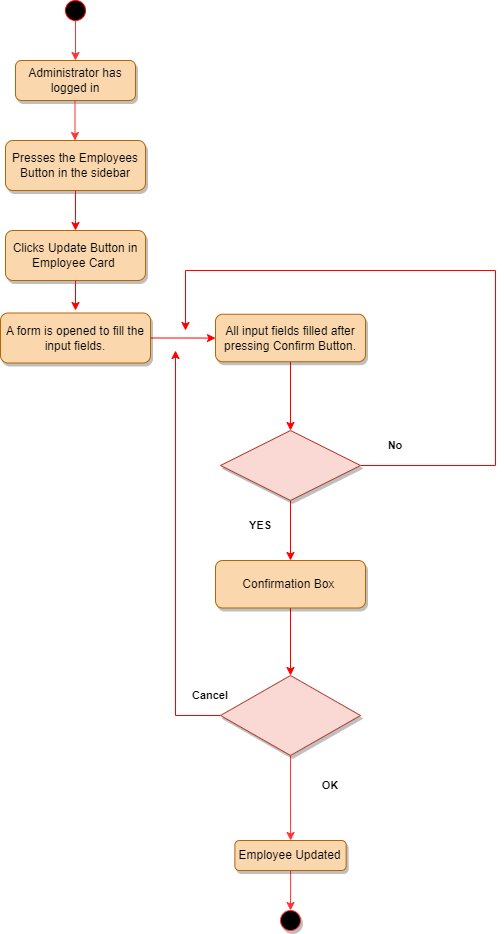

The diagram above was exported from draw.io. Its source (the exported page's mxGraphModel, read from the mxfile embedded in the PNG):
<mxGraphModel dx="1038" dy="521" grid="1" gridSize="10" guides="1" tooltips="1" connect="1" arrows="1" fold="1" page="1" pageScale="1" pageWidth="827" pageHeight="1169" math="0" shadow="0">
  <root>
    <mxCell id="WIyWlLk6GJQsqaUBKTNV-0" />
    <mxCell id="WIyWlLk6GJQsqaUBKTNV-1" parent="WIyWlLk6GJQsqaUBKTNV-0" />
    <mxCell id="7RgfaRkARqYUZtq7kCkm-27" value="Administrator has logged in" style="rounded=1;whiteSpace=wrap;html=1;fontSize=12;glass=0;strokeWidth=1;shadow=1;fillColor=#fad7ac;strokeColor=#b46504;" vertex="1" parent="WIyWlLk6GJQsqaUBKTNV-1">
      <mxGeometry x="135" y="130" width="120" height="40" as="geometry" />
    </mxCell>
    <mxCell id="7RgfaRkARqYUZtq7kCkm-28" value="Presses the Employees Button in the sidebar" style="rounded=1;whiteSpace=wrap;html=1;fontSize=12;glass=0;strokeWidth=1;shadow=1;fillColor=#fad7ac;strokeColor=#b46504;" vertex="1" parent="WIyWlLk6GJQsqaUBKTNV-1">
      <mxGeometry x="125" y="210" width="140" height="50" as="geometry" />
    </mxCell>
    <mxCell id="7RgfaRkARqYUZtq7kCkm-29" value="" style="endArrow=classic;html=1;rounded=0;startArrow=none;strokeColor=#FF3333;" edge="1" parent="WIyWlLk6GJQsqaUBKTNV-1" source="7RgfaRkARqYUZtq7kCkm-32" target="7RgfaRkARqYUZtq7kCkm-27">
      <mxGeometry width="50" height="50" relative="1" as="geometry">
        <mxPoint x="195" y="10" as="sourcePoint" />
        <mxPoint x="405" y="170" as="targetPoint" />
        <Array as="points" />
      </mxGeometry>
    </mxCell>
    <mxCell id="7RgfaRkARqYUZtq7kCkm-30" value="Clicks Update Button in Employee Card&amp;nbsp;" style="rounded=1;whiteSpace=wrap;html=1;fontSize=12;glass=0;strokeWidth=1;shadow=1;fillColor=#fad7ac;strokeColor=#b46504;" vertex="1" parent="WIyWlLk6GJQsqaUBKTNV-1">
      <mxGeometry x="125" y="300" width="140" height="50" as="geometry" />
    </mxCell>
    <mxCell id="7RgfaRkARqYUZtq7kCkm-31" value="" style="endArrow=classic;html=1;rounded=0;strokeColor=#FF0000;exitX=0.5;exitY=1;exitDx=0;exitDy=0;" edge="1" parent="WIyWlLk6GJQsqaUBKTNV-1" source="7RgfaRkARqYUZtq7kCkm-28">
      <mxGeometry width="50" height="50" relative="1" as="geometry">
        <mxPoint x="265" y="235" as="sourcePoint" />
        <mxPoint x="195" y="300" as="targetPoint" />
        <Array as="points">
          <mxPoint x="195" y="290" />
        </Array>
      </mxGeometry>
    </mxCell>
    <mxCell id="7RgfaRkARqYUZtq7kCkm-32" value="" style="ellipse;whiteSpace=wrap;html=1;aspect=fixed;strokeColor=#FF0000;fillColor=#000000;fontColor=#ffffff;" vertex="1" parent="WIyWlLk6GJQsqaUBKTNV-1">
      <mxGeometry x="185" y="70" width="20" height="20" as="geometry" />
    </mxCell>
    <mxCell id="7RgfaRkARqYUZtq7kCkm-33" value="" style="endArrow=none;html=1;rounded=0;" edge="1" parent="WIyWlLk6GJQsqaUBKTNV-1" target="7RgfaRkARqYUZtq7kCkm-32">
      <mxGeometry width="50" height="50" relative="1" as="geometry">
        <mxPoint x="195" y="90" as="sourcePoint" />
        <mxPoint x="195" y="50" as="targetPoint" />
        <Array as="points" />
      </mxGeometry>
    </mxCell>
    <mxCell id="7RgfaRkARqYUZtq7kCkm-34" value="" style="endArrow=classic;html=1;rounded=0;startArrow=none;strokeColor=#FF3333;" edge="1" parent="WIyWlLk6GJQsqaUBKTNV-1">
      <mxGeometry width="50" height="50" relative="1" as="geometry">
        <mxPoint x="194.5" y="170" as="sourcePoint" />
        <mxPoint x="194.5" y="210" as="targetPoint" />
        <Array as="points" />
      </mxGeometry>
    </mxCell>
    <mxCell id="7RgfaRkARqYUZtq7kCkm-35" value="" style="endArrow=classic;html=1;rounded=0;strokeColor=#FF0000;exitX=0.5;exitY=1;exitDx=0;exitDy=0;" edge="1" parent="WIyWlLk6GJQsqaUBKTNV-1" source="7RgfaRkARqYUZtq7kCkm-30">
      <mxGeometry width="50" height="50" relative="1" as="geometry">
        <mxPoint x="165" y="300" as="sourcePoint" />
        <mxPoint x="195" y="380" as="targetPoint" />
      </mxGeometry>
    </mxCell>
    <mxCell id="7RgfaRkARqYUZtq7kCkm-36" style="edgeStyle=orthogonalEdgeStyle;rounded=0;orthogonalLoop=1;jettySize=auto;html=1;strokeColor=#FF0000;fontSize=11;fontColor=#000000;" edge="1" parent="WIyWlLk6GJQsqaUBKTNV-1" source="7RgfaRkARqYUZtq7kCkm-37" target="7RgfaRkARqYUZtq7kCkm-44">
      <mxGeometry relative="1" as="geometry" />
    </mxCell>
    <mxCell id="7RgfaRkARqYUZtq7kCkm-37" value="A form is opened to fill the input fields." style="rounded=1;whiteSpace=wrap;html=1;fontSize=12;glass=0;strokeWidth=1;shadow=1;fillColor=#fad7ac;strokeColor=#b46504;" vertex="1" parent="WIyWlLk6GJQsqaUBKTNV-1">
      <mxGeometry x="120" y="382.5" width="150" height="50" as="geometry" />
    </mxCell>
    <mxCell id="7RgfaRkARqYUZtq7kCkm-38" value="&lt;b&gt;&lt;font color=&quot;#000000&quot;&gt;YES&lt;/font&gt;&lt;/b&gt;" style="text;html=1;strokeColor=none;fillColor=none;align=center;verticalAlign=middle;whiteSpace=wrap;rounded=0;shadow=1;labelBackgroundColor=none;fontSize=11;fontColor=#FF6666;" vertex="1" parent="WIyWlLk6GJQsqaUBKTNV-1">
      <mxGeometry x="350" y="580" width="60" height="30" as="geometry" />
    </mxCell>
    <mxCell id="7RgfaRkARqYUZtq7kCkm-39" value="No" style="text;html=1;strokeColor=none;fillColor=none;align=center;verticalAlign=middle;whiteSpace=wrap;rounded=0;shadow=1;labelBackgroundColor=none;fontSize=11;fontColor=#000000;fontStyle=1" vertex="1" parent="WIyWlLk6GJQsqaUBKTNV-1">
      <mxGeometry x="485" y="500" width="60" height="30" as="geometry" />
    </mxCell>
    <mxCell id="7RgfaRkARqYUZtq7kCkm-40" value="" style="edgeStyle=orthogonalEdgeStyle;rounded=0;orthogonalLoop=1;jettySize=auto;html=1;strokeColor=#FF0000;fontSize=11;fontColor=#000000;entryX=0.5;entryY=0;entryDx=0;entryDy=0;" edge="1" parent="WIyWlLk6GJQsqaUBKTNV-1" source="7RgfaRkARqYUZtq7kCkm-42" target="7RgfaRkARqYUZtq7kCkm-46">
      <mxGeometry relative="1" as="geometry">
        <mxPoint x="410" y="655" as="targetPoint" />
      </mxGeometry>
    </mxCell>
    <mxCell id="7RgfaRkARqYUZtq7kCkm-41" value="" style="edgeStyle=orthogonalEdgeStyle;rounded=0;orthogonalLoop=1;jettySize=auto;html=1;strokeColor=#FF0000;fontSize=11;fontColor=#000000;" edge="1" parent="WIyWlLk6GJQsqaUBKTNV-1" source="7RgfaRkARqYUZtq7kCkm-42">
      <mxGeometry relative="1" as="geometry">
        <mxPoint x="305" y="400" as="targetPoint" />
        <Array as="points">
          <mxPoint x="615" y="535" />
          <mxPoint x="615" y="340" />
          <mxPoint x="305" y="340" />
        </Array>
      </mxGeometry>
    </mxCell>
    <mxCell id="7RgfaRkARqYUZtq7kCkm-42" value="" style="rhombus;whiteSpace=wrap;html=1;shadow=1;labelBackgroundColor=none;strokeColor=#ae4132;fontSize=11;fillColor=#fad9d5;align=center;" vertex="1" parent="WIyWlLk6GJQsqaUBKTNV-1">
      <mxGeometry x="340" y="500" width="140" height="70" as="geometry" />
    </mxCell>
    <mxCell id="7RgfaRkARqYUZtq7kCkm-43" style="edgeStyle=orthogonalEdgeStyle;rounded=0;orthogonalLoop=1;jettySize=auto;html=1;entryX=0.5;entryY=0;entryDx=0;entryDy=0;strokeColor=#FF0000;fontSize=11;fontColor=#000000;" edge="1" parent="WIyWlLk6GJQsqaUBKTNV-1" source="7RgfaRkARqYUZtq7kCkm-44" target="7RgfaRkARqYUZtq7kCkm-42">
      <mxGeometry relative="1" as="geometry" />
    </mxCell>
    <mxCell id="7RgfaRkARqYUZtq7kCkm-44" value="All input fields filled after pressing Confirm Button." style="rounded=1;whiteSpace=wrap;html=1;fontSize=12;glass=0;strokeWidth=1;shadow=1;fillColor=#fad7ac;strokeColor=#b46504;" vertex="1" parent="WIyWlLk6GJQsqaUBKTNV-1">
      <mxGeometry x="335" y="383.75" width="150" height="47.5" as="geometry" />
    </mxCell>
    <mxCell id="7RgfaRkARqYUZtq7kCkm-45" value="" style="edgeStyle=orthogonalEdgeStyle;rounded=0;orthogonalLoop=1;jettySize=auto;html=1;strokeColor=#FF0000;fontSize=11;fontColor=#000000;entryX=0.5;entryY=0;entryDx=0;entryDy=0;" edge="1" parent="WIyWlLk6GJQsqaUBKTNV-1" source="7RgfaRkARqYUZtq7kCkm-46" target="7RgfaRkARqYUZtq7kCkm-49">
      <mxGeometry relative="1" as="geometry">
        <mxPoint x="410" y="740" as="targetPoint" />
      </mxGeometry>
    </mxCell>
    <mxCell id="7RgfaRkARqYUZtq7kCkm-46" value="Confirmation Box&amp;nbsp;" style="rounded=1;whiteSpace=wrap;html=1;fontSize=12;glass=0;strokeWidth=1;shadow=1;fillColor=#fad7ac;strokeColor=#b46504;" vertex="1" parent="WIyWlLk6GJQsqaUBKTNV-1">
      <mxGeometry x="335" y="630" width="150" height="47.5" as="geometry" />
    </mxCell>
    <mxCell id="7RgfaRkARqYUZtq7kCkm-48" value="" style="edgeStyle=orthogonalEdgeStyle;rounded=0;orthogonalLoop=1;jettySize=auto;html=1;strokeColor=#FF0000;fontSize=11;fontColor=#000000;" edge="1" parent="WIyWlLk6GJQsqaUBKTNV-1" source="7RgfaRkARqYUZtq7kCkm-49">
      <mxGeometry relative="1" as="geometry">
        <mxPoint x="295" y="420" as="targetPoint" />
      </mxGeometry>
    </mxCell>
    <mxCell id="7RgfaRkARqYUZtq7kCkm-61" value="" style="edgeStyle=orthogonalEdgeStyle;rounded=0;orthogonalLoop=1;jettySize=auto;html=1;strokeColor=#FF3333;" edge="1" parent="WIyWlLk6GJQsqaUBKTNV-1" source="7RgfaRkARqYUZtq7kCkm-49" target="7RgfaRkARqYUZtq7kCkm-59">
      <mxGeometry relative="1" as="geometry" />
    </mxCell>
    <mxCell id="7RgfaRkARqYUZtq7kCkm-49" value="" style="rhombus;whiteSpace=wrap;html=1;shadow=1;labelBackgroundColor=none;strokeColor=#ae4132;fontSize=11;fillColor=#fad9d5;" vertex="1" parent="WIyWlLk6GJQsqaUBKTNV-1">
      <mxGeometry x="340" y="745" width="140" height="80" as="geometry" />
    </mxCell>
    <mxCell id="7RgfaRkARqYUZtq7kCkm-53" value="Cancel" style="text;html=1;strokeColor=none;fillColor=none;align=center;verticalAlign=middle;whiteSpace=wrap;rounded=0;shadow=1;labelBackgroundColor=none;fontSize=11;fontColor=#000000;fontStyle=1" vertex="1" parent="WIyWlLk6GJQsqaUBKTNV-1">
      <mxGeometry x="300" y="750" width="60" height="30" as="geometry" />
    </mxCell>
    <mxCell id="7RgfaRkARqYUZtq7kCkm-56" value="&lt;font color=&quot;#000000&quot;&gt;&lt;b&gt;OK&lt;/b&gt;&lt;/font&gt;" style="text;html=1;strokeColor=none;fillColor=none;align=center;verticalAlign=middle;whiteSpace=wrap;rounded=0;shadow=1;labelBackgroundColor=none;fontSize=11;fontColor=#FF6666;" vertex="1" parent="WIyWlLk6GJQsqaUBKTNV-1">
      <mxGeometry x="420" y="840" width="60" height="30" as="geometry" />
    </mxCell>
    <mxCell id="7RgfaRkARqYUZtq7kCkm-57" value="" style="ellipse;whiteSpace=wrap;html=1;aspect=fixed;shadow=1;labelBackgroundColor=none;strokeColor=#FF3333;fontSize=11;fontColor=#000000;fillColor=#000000;" vertex="1" parent="WIyWlLk6GJQsqaUBKTNV-1">
      <mxGeometry x="400" y="980" width="20" height="20" as="geometry" />
    </mxCell>
    <mxCell id="7RgfaRkARqYUZtq7kCkm-66" value="" style="edgeStyle=orthogonalEdgeStyle;rounded=0;orthogonalLoop=1;jettySize=auto;html=1;strokeColor=#FF3333;" edge="1" parent="WIyWlLk6GJQsqaUBKTNV-1" source="7RgfaRkARqYUZtq7kCkm-59" target="7RgfaRkARqYUZtq7kCkm-57">
      <mxGeometry relative="1" as="geometry" />
    </mxCell>
    <mxCell id="7RgfaRkARqYUZtq7kCkm-59" value="Employee Updated" style="rounded=1;whiteSpace=wrap;html=1;fontSize=12;glass=0;strokeWidth=1;shadow=1;fillColor=#fad7ac;strokeColor=#b46504;" vertex="1" parent="WIyWlLk6GJQsqaUBKTNV-1">
      <mxGeometry x="354.38" y="910" width="111.25" height="30" as="geometry" />
    </mxCell>
  </root>
</mxGraphModel>